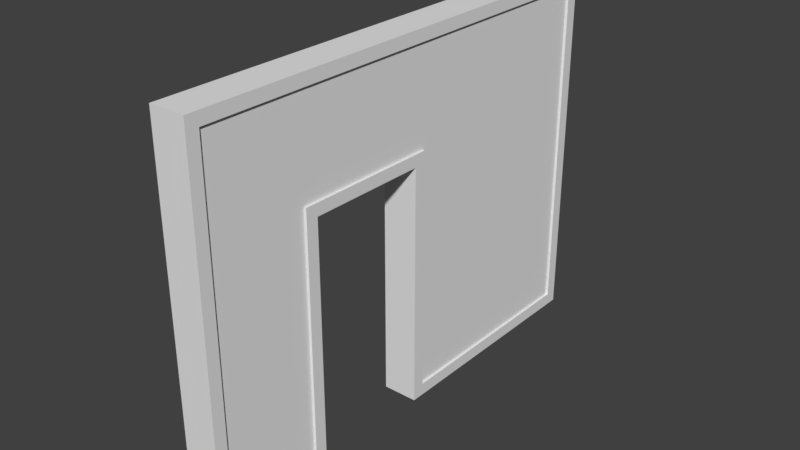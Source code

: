 # Source: SM_Wall_Door_Framed_3x4x0_25.blend  (saved by Blender 2.79.0; exported with 4.5.12 LTS)
import bpy
from mathutils import Matrix  # noqa: F401  (used for matrix-valued properties, if any)

bpy.ops.wm.read_factory_settings(use_empty=True)
scene = bpy.context.scene
scene.name = 'Scene'

# ---- collections
col_collection_1 = bpy.data.collections.new('Collection 1'); scene.collection.children.link(col_collection_1)

# ---- world
world_world = bpy.data.worlds.new('World'); scene.world = world_world
world_world.color = (0.05088, 0.05088, 0.05088)
world_world.use_sun_shadow = False
world_world.sun_shadow_jitter_overblur = 0.0
world_world.cycles.sampling_method = 'MANUAL'

# ---- meshes
me_vert = bpy.data.meshes.new('Vert')
me_vert.from_pydata([(0.1, 0.1, 0.0), (0.1, 0.9, 0.0), (2.1, 0.9, 0.0), (2.1, 2.1, 0.0), (0.1, 2.1, 0.0), (0.1, 3.9, 0.0), (2.9, 3.9, 0.0), (2.9, 0.1, 0.0), (0.1, 0.1, 0.25), (0.1, 0.9, 0.25), (2.1, 0.9, 0.25), (2.1, 2.1, 0.25), (0.1, 2.1, 0.25), (0.1, 3.9, 0.25), (2.9, 3.9, 0.25), (2.9, 0.1, 0.25), (0.0, 0.0, 0.25), (0.0, 1.0, 0.25), (2.0, 1.0, 0.25), (2.0, 2.0, 0.25), (0.0, 2.0, 0.25), (0.0, 4.0, 0.25), (3.0, 4.0, 0.25), (3.0, 0.0, 0.25), (0.0, 0.0, 0.0), (0.0, 1.0, 0.0), (2.0, 1.0, 0.0), (2.0, 2.0, 0.0), (0.0, 2.0, 0.0), (0.0, 4.0, 0.0), (3.0, 4.0, 0.0), (3.0, 0.0, 0.0), (0.0, 0.0, 0.27), (0.0, 1.0, 0.27), (2.0, 1.0, 0.27), (2.0, 2.0, 0.27), (0.0, 2.0, 0.27), (0.0, 4.0, 0.27), (3.0, 4.0, 0.27), (3.0, 0.0, 0.27), (0.1, 0.1, 0.27), (0.1, 0.9, 0.27), (2.1, 0.9, 0.27), (2.1, 2.1, 0.27), (0.1, 2.1, 0.27), (0.1, 3.9, 0.27), (2.9, 3.9, 0.27), (2.9, 0.1, 0.27), (0.0, 0.0, -0.02), (0.0, 1.0, -0.02), (2.0, 1.0, -0.02), (2.0, 2.0, -0.02), (0.0, 2.0, -0.02), (0.0, 4.0, -0.02), (3.0, 4.0, -0.02), (3.0, 0.0, -0.02), (0.1, 0.1, -0.02), (0.1, 0.9, -0.02), (2.1, 0.9, -0.02), (2.1, 2.1, -0.02), (0.1, 2.1, -0.02), (0.1, 3.9, -0.02), (2.9, 3.9, -0.02), (2.9, 0.1, -0.02)], [], [(0, 1, 2, 3, 4, 5, 6, 7), (8, 15, 14, 13, 12, 11, 10, 9), (25, 24, 16, 17), (30, 29, 21, 22), (28, 27, 19, 20), (26, 25, 17, 18), (24, 31, 23, 16), (31, 30, 22, 23), (29, 28, 20, 21), (27, 26, 18, 19), (13, 14, 46, 45), (23, 22, 38, 39), (12, 13, 45, 44), (22, 21, 37, 38), (11, 12, 44, 43), (21, 20, 36, 37), (10, 11, 43, 42), (20, 19, 35, 36), (4, 3, 59, 60), (30, 31, 55, 54), (3, 2, 58, 59), (29, 30, 54, 53), (2, 1, 57, 58), (28, 29, 53, 52), (1, 0, 56, 57), (27, 28, 52, 51), (40, 41, 33, 32), (41, 42, 34, 33), (42, 43, 35, 34), (43, 44, 36, 35), (44, 45, 37, 36), (45, 46, 38, 37), (46, 47, 39, 38), (47, 40, 32, 39), (17, 16, 32, 33), (16, 23, 39, 32), (14, 15, 47, 46), (15, 8, 40, 47), (18, 17, 33, 34), (8, 9, 41, 40), (19, 18, 34, 35), (9, 10, 42, 41), (57, 56, 48, 49), (58, 57, 49, 50), (59, 58, 50, 51), (60, 59, 51, 52), (61, 60, 52, 53), (62, 61, 53, 54), (63, 62, 54, 55), (56, 63, 55, 48), (5, 4, 60, 61), (24, 25, 49, 48), (6, 5, 61, 62), (31, 24, 48, 55), (25, 26, 50, 49), (7, 6, 62, 63), (26, 27, 51, 50), (0, 7, 63, 56)])
me_vert.use_remesh_preserve_volume = False
me_vert.use_remesh_preserve_attributes = False
me_vert.use_mirror_vertex_groups = False
me_vert.update()

# ---- objects
ob_sm_wall_door_framed_3x4x0_25 = bpy.data.objects.new('SM_Wall_Door_Framed_3x4x0,25', me_vert)

# ---- transforms, parenting, visibility, modifiers, constraints
ob_sm_wall_door_framed_3x4x0_25.location = (0.0, 0.0, 0.0)
ob_sm_wall_door_framed_3x4x0_25.rotation_euler = (-0.0, -1.571, 0.0)
ob_sm_wall_door_framed_3x4x0_25.lineart.crease_threshold = 0.0

# ---- collection membership
col_collection_1.objects.link(ob_sm_wall_door_framed_3x4x0_25)

# ---- scene / render settings (as saved in the file)
scene.frame_start = 1; scene.frame_end = 250; scene.frame_set(1)
scene.render.engine = 'BLENDER_EEVEE_NEXT'
scene.render.resolution_percentage = 50
scene.render.dither_intensity = 0.0
scene.cycles.use_denoising = False
scene.cycles.samples = 128
scene.cycles.sampling_pattern = 'TABULATED_SOBOL'
scene.cycles.use_adaptive_sampling = False
scene.cycles.use_light_tree = False
scene.cycles.blur_glossy = 0.0
scene.cycles.sample_clamp_indirect = 0.0
scene.view_settings.view_transform = 'Standard'
bpy.context.view_layer.update()

# ---- added for rendering (the .blend has no active camera and no usable light): camera, sun
cam_auto = bpy.data.cameras.new('AutoCamera')
cam_auto.lens = 50.0
cam_auto.sensor_width = 36.0
cam_auto.clip_end = 1000.0
ob_auto_camera = bpy.data.objects.new('AutoCamera', cam_auto)
scene.collection.objects.link(ob_auto_camera)
ob_auto_camera.location = (4.5089, -3.56068, 5.20712)
ob_auto_camera.rotation_euler = (1.09748, -7.21219e-08, 0.694738)
scene.camera = ob_auto_camera
light_auto_sun = bpy.data.lights.new('AutoSun', 'SUN')
light_auto_sun.energy = 3.0
light_auto_sun.angle = 0.0523599
ob_auto_sun = bpy.data.objects.new('AutoSun', light_auto_sun)
scene.collection.objects.link(ob_auto_sun)
ob_auto_sun.rotation_euler = (0.872665, 0.174533, 0.523599)
bpy.context.view_layer.update()
